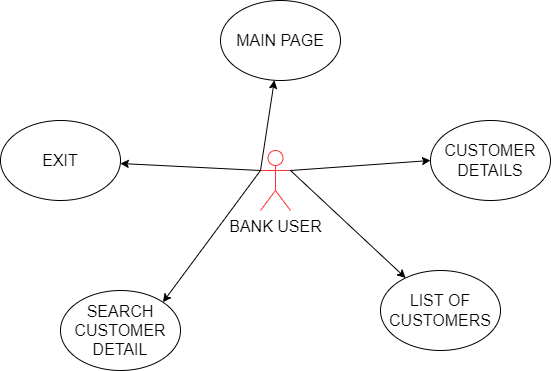

The diagram above was exported from draw.io. Its source (the exported page's mxGraphModel, read from the mxfile embedded in the PNG):
<mxGraphModel dx="868" dy="450" grid="1" gridSize="10" guides="1" tooltips="1" connect="1" arrows="1" fold="1" page="1" pageScale="1" pageWidth="850" pageHeight="1100" math="0" shadow="0">
  <root>
    <mxCell id="0" />
    <mxCell id="1" parent="0" />
    <mxCell id="GMIUE5MgytEmkAnLEVUt-1" value="&lt;font size=&quot;3&quot;&gt;MAIN PAGE&lt;/font&gt;" style="ellipse;whiteSpace=wrap;html=1;" vertex="1" parent="1">
      <mxGeometry x="370" y="90" width="120" height="80" as="geometry" />
    </mxCell>
    <mxCell id="GMIUE5MgytEmkAnLEVUt-2" value="&lt;font size=&quot;3&quot;&gt;EXIT&lt;/font&gt;" style="ellipse;whiteSpace=wrap;html=1;" vertex="1" parent="1">
      <mxGeometry x="150" y="210" width="120" height="80" as="geometry" />
    </mxCell>
    <mxCell id="GMIUE5MgytEmkAnLEVUt-3" value="&lt;font size=&quot;3&quot;&gt;SEARCH CUSTOMER DETAIL&lt;/font&gt;" style="ellipse;whiteSpace=wrap;html=1;" vertex="1" parent="1">
      <mxGeometry x="210" y="380" width="120" height="80" as="geometry" />
    </mxCell>
    <mxCell id="GMIUE5MgytEmkAnLEVUt-4" value="&lt;font size=&quot;3&quot;&gt;CUSTOMER DETAILS&lt;/font&gt;" style="ellipse;whiteSpace=wrap;html=1;" vertex="1" parent="1">
      <mxGeometry x="580" y="210" width="120" height="80" as="geometry" />
    </mxCell>
    <mxCell id="GMIUE5MgytEmkAnLEVUt-5" value="&lt;font size=&quot;3&quot;&gt;LIST OF CUSTOMERS&lt;/font&gt;" style="ellipse;whiteSpace=wrap;html=1;" vertex="1" parent="1">
      <mxGeometry x="530" y="360" width="120" height="80" as="geometry" />
    </mxCell>
    <mxCell id="GMIUE5MgytEmkAnLEVUt-6" value="&lt;font size=&quot;3&quot;&gt;BANK USER&lt;/font&gt;" style="shape=umlActor;verticalLabelPosition=bottom;verticalAlign=top;html=1;outlineConnect=0;strokeColor=#FF3333;" vertex="1" parent="1">
      <mxGeometry x="410" y="240" width="30" height="60" as="geometry" />
    </mxCell>
    <mxCell id="GMIUE5MgytEmkAnLEVUt-9" value="" style="endArrow=classic;html=1;rounded=0;fontSize=18;exitX=0;exitY=0.3333333333333333;exitDx=0;exitDy=0;exitPerimeter=0;" edge="1" parent="1" source="GMIUE5MgytEmkAnLEVUt-6" target="GMIUE5MgytEmkAnLEVUt-1">
      <mxGeometry width="50" height="50" relative="1" as="geometry">
        <mxPoint x="400" y="250" as="sourcePoint" />
        <mxPoint x="450" y="200" as="targetPoint" />
      </mxGeometry>
    </mxCell>
    <mxCell id="GMIUE5MgytEmkAnLEVUt-10" value="" style="endArrow=classic;html=1;rounded=0;fontSize=18;" edge="1" parent="1" target="GMIUE5MgytEmkAnLEVUt-2">
      <mxGeometry width="50" height="50" relative="1" as="geometry">
        <mxPoint x="410" y="260" as="sourcePoint" />
        <mxPoint x="450" y="200" as="targetPoint" />
      </mxGeometry>
    </mxCell>
    <mxCell id="GMIUE5MgytEmkAnLEVUt-11" value="" style="endArrow=classic;html=1;rounded=0;fontSize=18;entryX=1;entryY=0;entryDx=0;entryDy=0;" edge="1" parent="1" target="GMIUE5MgytEmkAnLEVUt-3">
      <mxGeometry width="50" height="50" relative="1" as="geometry">
        <mxPoint x="410" y="260" as="sourcePoint" />
        <mxPoint x="450" y="200" as="targetPoint" />
      </mxGeometry>
    </mxCell>
    <mxCell id="GMIUE5MgytEmkAnLEVUt-12" value="" style="endArrow=classic;html=1;rounded=0;fontSize=18;exitX=1;exitY=0.3333333333333333;exitDx=0;exitDy=0;exitPerimeter=0;entryX=0;entryY=0.5;entryDx=0;entryDy=0;" edge="1" parent="1" source="GMIUE5MgytEmkAnLEVUt-6" target="GMIUE5MgytEmkAnLEVUt-4">
      <mxGeometry width="50" height="50" relative="1" as="geometry">
        <mxPoint x="400" y="250" as="sourcePoint" />
        <mxPoint x="450" y="200" as="targetPoint" />
      </mxGeometry>
    </mxCell>
    <mxCell id="GMIUE5MgytEmkAnLEVUt-13" value="" style="endArrow=classic;html=1;rounded=0;fontSize=18;exitX=1;exitY=0.3333333333333333;exitDx=0;exitDy=0;exitPerimeter=0;" edge="1" parent="1" source="GMIUE5MgytEmkAnLEVUt-6" target="GMIUE5MgytEmkAnLEVUt-5">
      <mxGeometry width="50" height="50" relative="1" as="geometry">
        <mxPoint x="400" y="250" as="sourcePoint" />
        <mxPoint x="450" y="200" as="targetPoint" />
      </mxGeometry>
    </mxCell>
  </root>
</mxGraphModel>